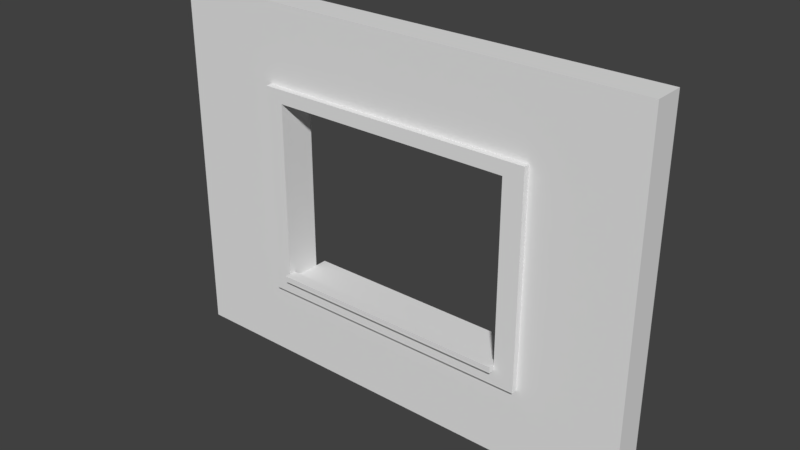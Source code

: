 # Source: Window_Detail_3x4x0.25.blend  (saved by Blender 2.79.0; exported with 4.5.12 LTS)
import bpy
from mathutils import Matrix  # noqa: F401  (used for matrix-valued properties, if any)

bpy.ops.wm.read_factory_settings(use_empty=True)
scene = bpy.context.scene
scene.name = 'Scene'

# ---- collections
col_collection_1 = bpy.data.collections.new('Collection 1'); scene.collection.children.link(col_collection_1)

# ---- world
world_world = bpy.data.worlds.new('World'); scene.world = world_world
world_world.color = (0.05088, 0.05088, 0.05088)
world_world.use_sun_shadow = False
world_world.sun_shadow_jitter_overblur = 0.0
world_world.cycles.sampling_method = 'MANUAL'

# ---- meshes
me_vert = bpy.data.meshes.new('Vert')
me_vert.from_pydata([(0.0, 0.0, 0.0), (4.0, 0.0, 0.0), (4.0, 3.0, 0.0), (0.0, 3.0, 0.0), (2.0, 0.0, 0.0), (4.0, 1.5, 0.0), (2.0, 3.0, 0.0), (0.0, 1.5, 0.0), (3.0, 0.0, 0.0), (4.0, 2.25, 0.0), (1.0, 3.0, 0.0), (0.0, 2.25, 0.0), (1.0, 0.0, 0.0), (4.0, 0.75, 0.0), (3.0, 3.0, 0.0), (0.0, 0.75, 0.0), (1.0, 1.5, 0.0), (3.0, 1.5, 0.0), (2.0, 0.75, 0.0), (2.0, 2.25, 0.0), (3.0, 2.25, 0.0), (3.0, 0.75, 0.0), (1.0, 0.75, 0.0), (1.0, 2.25, 0.0), (3.0, 0.0, 0.25), (4.0, 0.0, 0.25), (4.0, 2.25, 0.25), (4.0, 3.0, 0.25), (1.0, 3.0, 0.25), (0.0, 3.0, 0.25), (0.0, 2.25, 0.25), (1.0, 0.0, 0.25), (2.0, 0.0, 0.25), (4.0, 0.75, 0.25), (4.0, 1.5, 0.25), (3.0, 3.0, 0.25), (2.0, 3.0, 0.25), (0.0, 0.75, 0.25), (0.0, 1.5, 0.25), (1.0, 1.5, 0.25), (2.0, 0.75, 0.25), (0.0, 0.0, 0.25), (3.0, 1.5, 0.25), (2.0, 2.25, 0.25), (3.0, 2.25, 0.25), (3.0, 0.75, 0.25), (1.0, 0.75, 0.25), (1.0, 2.25, 0.25), (4.0, 2.362, 0.0), (0.0, 2.362, 0.0), (2.0, 2.362, 0.0), (3.0, 2.362, 0.0), (1.0, 2.362, 0.0), (4.0, 2.362, 0.25), (0.0, 2.362, 0.25), (2.0, 2.362, 0.25), (3.0, 2.362, 0.25), (1.0, 2.362, 0.25), (2.0, 0.625, 0.0), (4.0, 0.625, 0.0), (0.0, 0.625, 0.0), (3.0, 0.625, 0.0), (1.0, 0.625, 0.0), (2.0, 0.625, 0.25), (4.0, 0.625, 0.25), (0.0, 0.625, 0.25), (3.0, 0.625, 0.25), (1.0, 0.625, 0.25), (3.165, 0.0, 0.0), (3.165, 3.0, 0.0), (3.165, 1.5, 0.0), (3.165, 2.25, 0.0), (3.165, 0.75, 0.0), (3.165, 0.0, 0.25), (3.165, 3.0, 0.25), (3.165, 1.5, 0.25), (3.165, 2.25, 0.25), (3.165, 0.75, 0.25), (3.165, 2.362, 0.25), (3.165, 2.362, 0.0), (3.165, 0.625, 0.25), (3.165, 0.625, 0.0), (0.8472, 3.0, 0.0), (0.8472, 1.5, 0.0), (0.8472, 0.0, 0.0), (0.8472, 0.75, 0.0), (0.8472, 2.25, 0.0), (0.8472, 3.0, 0.25), (0.8472, 1.5, 0.25), (0.8472, 0.0, 0.25), (0.8472, 0.75, 0.25), (0.8472, 2.25, 0.25), (0.8472, 2.362, 0.25), (0.8472, 2.362, 0.0), (0.8472, 0.625, 0.25), (0.8472, 0.625, 0.0), (3.165, 1.5, 0.3), (3.0, 1.5, 0.3), (2.0, 2.362, 0.3), (2.0, 2.25, 0.3), (3.0, 2.25, 0.3), (3.165, 2.25, 0.3), (3.0, 2.362, 0.3), (3.0, 0.75, 0.3), (2.0, 0.75, 0.3), (3.165, 0.75, 0.3), (1.0, 0.75, 0.3), (1.0, 1.5, 0.3), (1.0, 2.25, 0.3), (1.0, 2.362, 0.3), (3.165, 2.362, 0.3), (2.0, 0.625, 0.3), (3.0, 0.625, 0.3), (1.0, 0.625, 0.3), (3.165, 0.625, 0.3), (0.8472, 1.5, 0.3), (0.8472, 0.75, 0.3), (0.8472, 2.25, 0.3), (0.8472, 2.362, 0.3), (0.8472, 0.625, 0.3), (3.0, 0.8, 0.25), (2.0, 0.8, 0.25), (1.0, 0.8, 0.25), (2.0, 0.8, 0.3), (1.0, 0.8, 0.3), (3.0, 0.8, 0.3), (3.0, 0.75, 0.35), (2.0, 0.75, 0.35), (1.0, 0.75, 0.35), (3.0, 0.8, 0.35), (2.0, 0.8, 0.35), (1.0, 0.8, 0.35), (3.0, 0.75, -0.1), (2.0, 0.75, -0.1), (1.0, 0.75, -0.1), (2.0, 0.625, -0.1), (3.0, 0.625, -0.1), (1.0, 0.625, -0.1)], [], [(93, 49, 3, 82), (85, 15, 7, 83), (51, 50, 6, 14), (70, 17, 20, 71), (79, 51, 14, 69), (58, 62, 137, 135), (81, 61, 21, 72), (72, 21, 17, 70), (95, 60, 15, 85), (18, 21, 132, 133), (83, 7, 11, 86), (50, 52, 10, 6), (92, 87, 29, 54), (90, 88, 38, 37), (56, 35, 36, 55), (80, 77, 105, 114), (78, 74, 35, 56), (88, 90, 116, 115), (104, 103, 126, 127), (77, 75, 96, 105), (94, 90, 37, 65), (46, 39, 107, 106), (88, 91, 30, 38), (55, 36, 28, 57), (22, 16, 39, 46), (21, 18, 40, 45), (82, 3, 29, 87), (60, 0, 41, 65), (4, 8, 24, 32), (49, 11, 30, 54), (23, 19, 43, 47), (5, 9, 26, 34), (12, 4, 32, 31), (16, 23, 47, 39), (6, 10, 28, 36), (17, 21, 45, 42), (13, 5, 34, 33), (19, 20, 44, 43), (11, 7, 38, 30), (14, 6, 36, 35), (84, 12, 31, 89), (18, 22, 46, 40), (7, 15, 37, 38), (20, 17, 42, 44), (68, 1, 25, 73), (59, 13, 33, 64), (48, 2, 27, 53), (69, 14, 35, 74), (9, 48, 53, 26), (3, 49, 54, 29), (90, 94, 119, 116), (56, 55, 98, 102), (91, 88, 115, 117), (91, 92, 54, 30), (19, 23, 52, 50), (71, 20, 51, 79), (20, 19, 50, 51), (86, 11, 49, 93), (1, 59, 64, 25), (15, 60, 65, 37), (32, 63, 67, 31), (89, 94, 65, 41), (73, 80, 66, 24), (24, 66, 63, 32), (4, 12, 62, 58), (84, 0, 60, 95), (68, 8, 61, 81), (8, 4, 58, 61), (1, 68, 81, 59), (25, 64, 80, 73), (9, 71, 79, 48), (26, 53, 78, 76), (2, 69, 74, 27), (8, 68, 73, 24), (33, 34, 75, 77), (64, 33, 77, 80), (53, 27, 74, 78), (34, 26, 76, 75), (13, 72, 70, 5), (59, 81, 72, 13), (48, 79, 69, 2), (5, 70, 71, 9), (12, 84, 95, 62), (31, 67, 94, 89), (23, 86, 93, 52), (44, 42, 97, 100), (0, 84, 89, 41), (10, 82, 87, 28), (103, 45, 120, 125), (94, 67, 113, 119), (78, 56, 102, 110), (57, 28, 87, 92), (16, 83, 86, 23), (62, 95, 85, 22), (22, 85, 83, 16), (52, 93, 82, 10), (96, 101, 100, 97), (112, 103, 104, 111), (114, 105, 103, 112), (105, 96, 97, 103), (111, 104, 106, 113), (99, 98, 109, 108), (101, 110, 102, 100), (100, 102, 98, 99), (108, 109, 118, 117), (107, 108, 117, 115), (113, 106, 116, 119), (106, 107, 115, 116), (67, 63, 111, 113), (47, 43, 99, 108), (92, 91, 117, 118), (39, 47, 108, 107), (75, 76, 101, 96), (57, 92, 118, 109), (42, 45, 103, 97), (43, 44, 100, 99), (66, 80, 114, 112), (55, 57, 109, 98), (76, 78, 110, 101), (63, 66, 112, 111), (120, 121, 123, 125), (121, 122, 124, 123), (45, 40, 121, 120), (125, 123, 130, 129), (46, 106, 124, 122), (40, 46, 122, 121), (127, 126, 129, 130), (128, 127, 130, 131), (103, 125, 129, 126), (106, 104, 127, 128), (123, 124, 131, 130), (124, 106, 128, 131), (136, 135, 133, 132), (135, 137, 134, 133), (21, 61, 136, 132), (22, 18, 133, 134), (61, 58, 135, 136), (62, 22, 134, 137)])
me_vert.use_remesh_preserve_volume = False
me_vert.use_remesh_preserve_attributes = False
me_vert.use_mirror_vertex_groups = False
me_vert.update()

# ---- objects
ob_window_detail_3x4x0_25 = bpy.data.objects.new(' Window Detail 3x4x0.25', me_vert)

# ---- transforms, parenting, visibility, modifiers, constraints
ob_window_detail_3x4x0_25.location = (0.0, 0.0, 0.0)
ob_window_detail_3x4x0_25.rotation_euler = (1.571, -0.0, 0.0)
ob_window_detail_3x4x0_25.lineart.crease_threshold = 0.0

# ---- collection membership
col_collection_1.objects.link(ob_window_detail_3x4x0_25)

# ---- scene / render settings (as saved in the file)
scene.frame_start = 1; scene.frame_end = 250; scene.frame_set(1)
scene.render.engine = 'BLENDER_EEVEE_NEXT'
scene.render.resolution_percentage = 50
scene.render.dither_intensity = 0.0
scene.cycles.use_denoising = False
scene.cycles.samples = 128
scene.cycles.sampling_pattern = 'TABULATED_SOBOL'
scene.cycles.use_adaptive_sampling = False
scene.cycles.use_light_tree = False
scene.cycles.blur_glossy = 0.0
scene.cycles.sample_clamp_indirect = 0.0
scene.view_settings.view_transform = 'Standard'
bpy.context.view_layer.update()

# ---- added for rendering (the .blend has no active camera and no usable light): camera, sun
cam_auto = bpy.data.cameras.new('AutoCamera')
cam_auto.lens = 50.0
cam_auto.sensor_width = 36.0
cam_auto.clip_end = 1000.0
ob_auto_camera = bpy.data.objects.new('AutoCamera', cam_auto)
scene.collection.objects.link(ob_auto_camera)
ob_auto_camera.location = (6.64482, -5.69879, 5.21586)
ob_auto_camera.rotation_euler = (1.09748, -7.21219e-08, 0.694738)
scene.camera = ob_auto_camera
light_auto_sun = bpy.data.lights.new('AutoSun', 'SUN')
light_auto_sun.energy = 3.0
light_auto_sun.angle = 0.0523599
ob_auto_sun = bpy.data.objects.new('AutoSun', light_auto_sun)
scene.collection.objects.link(ob_auto_sun)
ob_auto_sun.rotation_euler = (0.872665, 0.174533, 0.523599)
bpy.context.view_layer.update()
